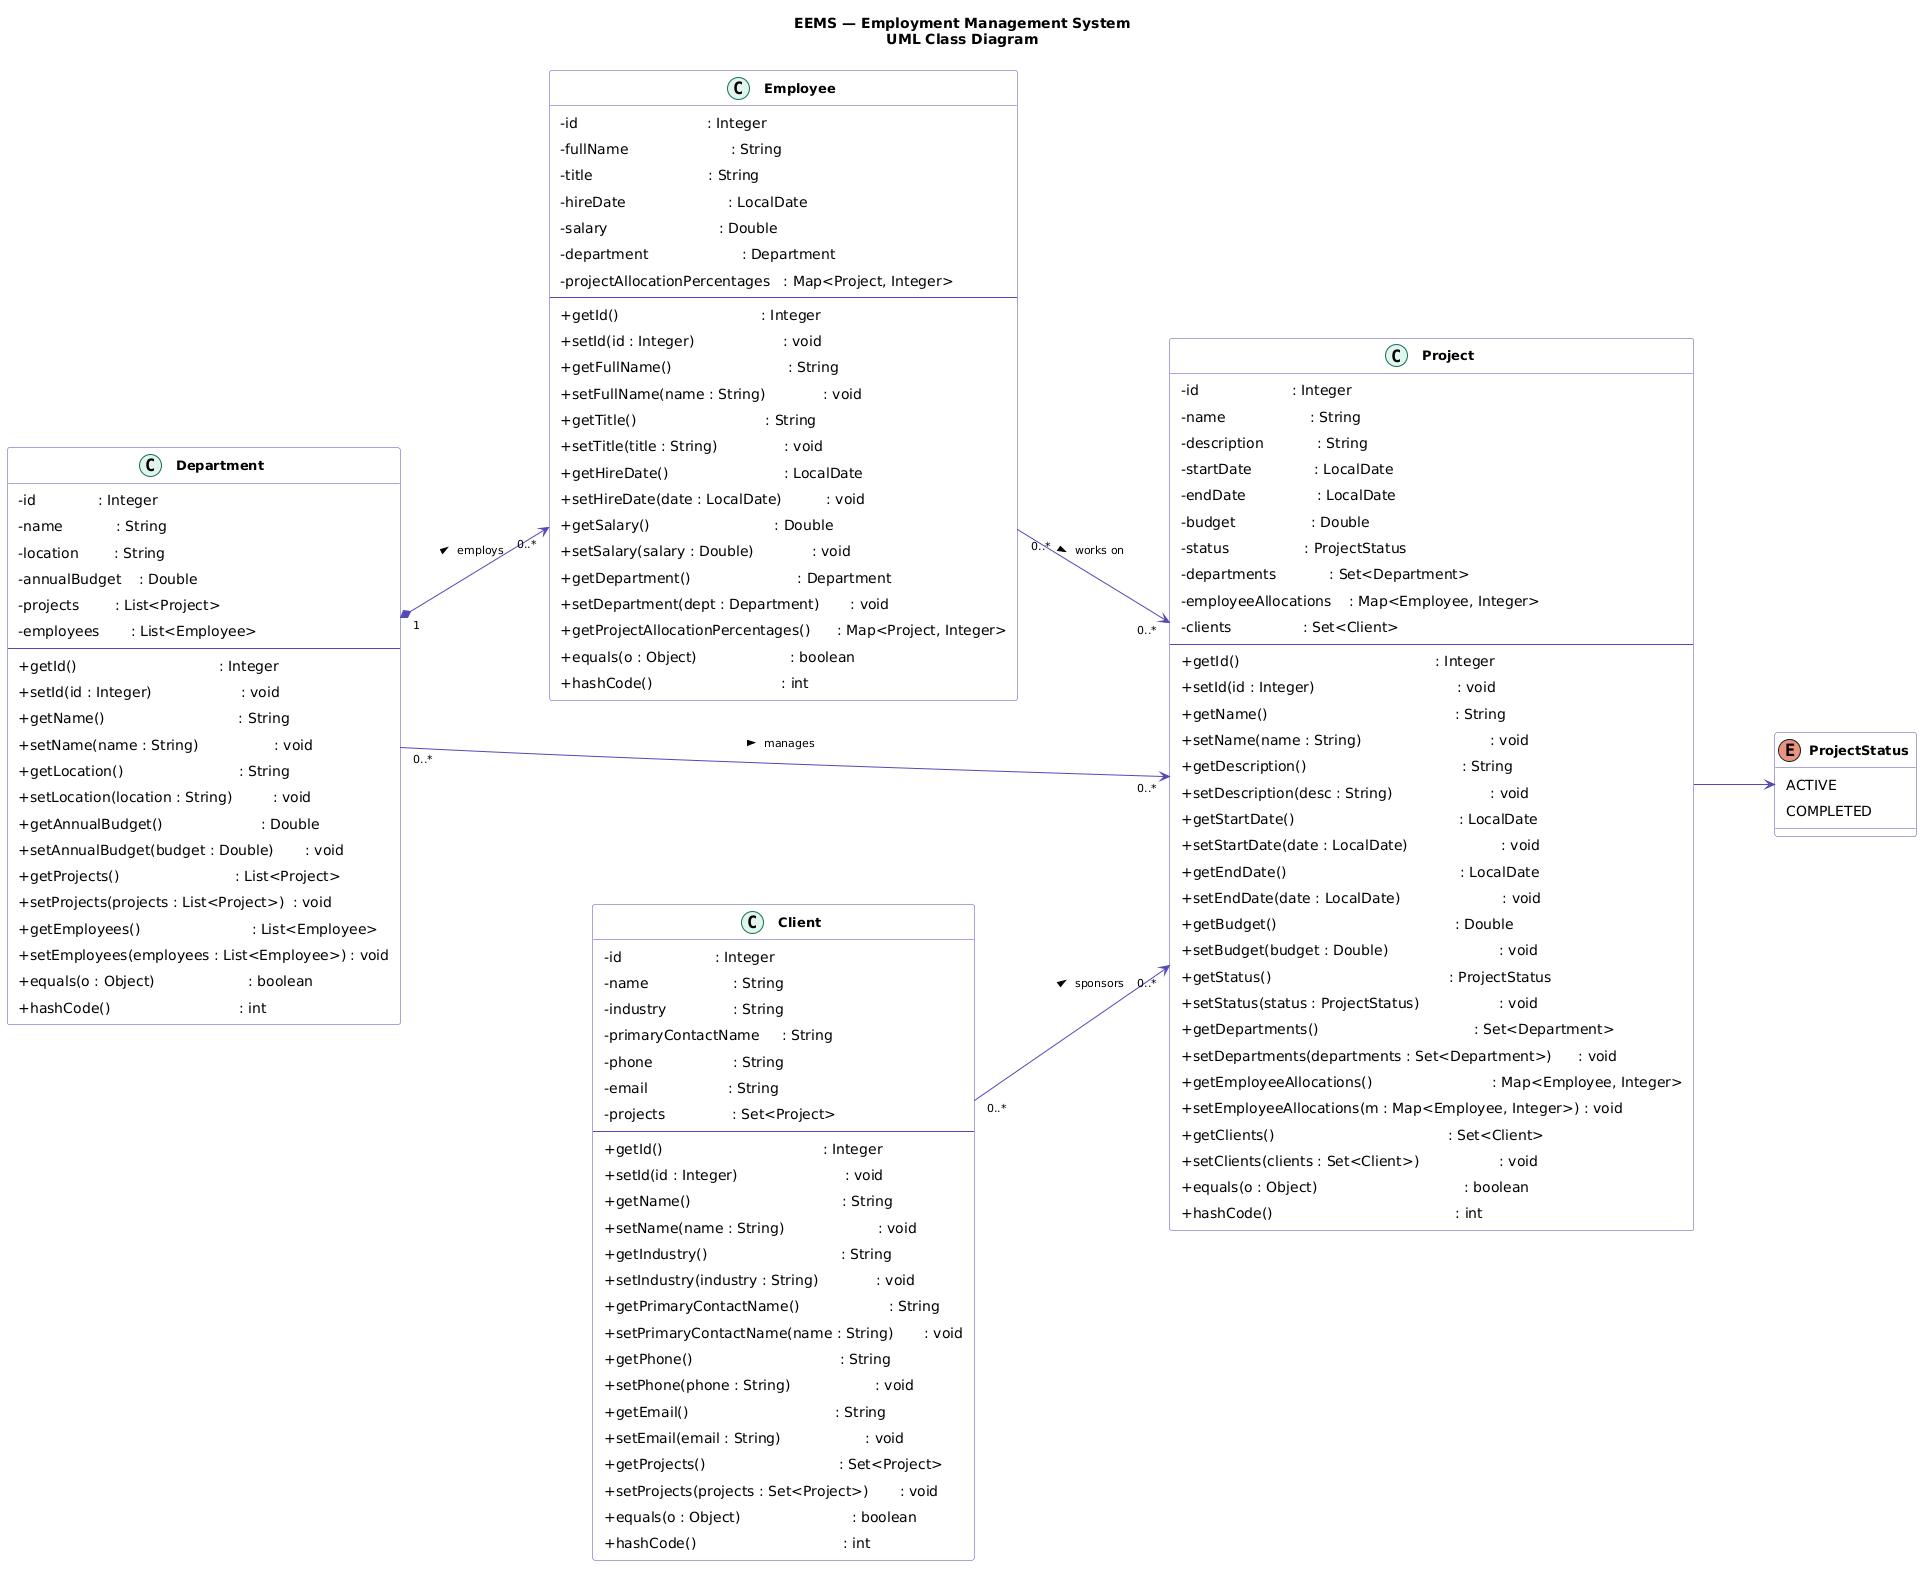

The diagram above was rendered by PlantUML. Its source (embedded in the PNG):
@startuml
left to right direction
skinparam classAttributeIconSize 0
skinparam classFontStyle bold
skinparam classFontSize 13
skinparam classHeaderBackgroundColor #EEEDFE
skinparam classBorderColor #534AB7
skinparam classArrowColor #534AB7
skinparam classBackgroundColor #FFFFFF
skinparam stereotypeCBackgroundColor #E1F5EE
skinparam stereotypeCBorderColor #0F6E56
skinparam padding 5
skinparam nodesep 60
skinparam ranksep 80
skinparam ArrowFontSize 11

title EEMS — Employment Management System\nUML Class Diagram

' ─────────────────────────────────────────
'  CORE DOMAIN ENTITIES
' ─────────────────────────────────────────

class Department {
  - id              : Integer
  - name            : String
  - location        : String
  - annualBudget    : Double
  - projects        : List<Project>
  - employees       : List<Employee>
  --
  + getId()                                : Integer
  + setId(id : Integer)                    : void
  + getName()                              : String
  + setName(name : String)                 : void
  + getLocation()                          : String
  + setLocation(location : String)         : void
  + getAnnualBudget()                      : Double
  + setAnnualBudget(budget : Double)       : void
  + getProjects()                          : List<Project>
  + setProjects(projects : List<Project>)  : void
  + getEmployees()                         : List<Employee>
  + setEmployees(employees : List<Employee>) : void
  + equals(o : Object)                     : boolean
  + hashCode()                             : int
}

class Employee {
  - id                             : Integer
  - fullName                       : String
  - title                          : String
  - hireDate                       : LocalDate
  - salary                         : Double
  - department                     : Department
  - projectAllocationPercentages   : Map<Project, Integer>
  --
  + getId()                                : Integer
  + setId(id : Integer)                    : void
  + getFullName()                          : String
  + setFullName(name : String)             : void
  + getTitle()                             : String
  + setTitle(title : String)               : void
  + getHireDate()                          : LocalDate
  + setHireDate(date : LocalDate)          : void
  + getSalary()                            : Double
  + setSalary(salary : Double)             : void
  + getDepartment()                        : Department
  + setDepartment(dept : Department)       : void
  + getProjectAllocationPercentages()      : Map<Project, Integer>
  + equals(o : Object)                     : boolean
  + hashCode()                             : int
}

class Project {
  - id                     : Integer
  - name                   : String
  - description            : String
  - startDate              : LocalDate
  - endDate                : LocalDate
  - budget                 : Double
  - status                 : ProjectStatus
  - departments            : Set<Department>
  - employeeAllocations    : Map<Employee, Integer>
  - clients                : Set<Client>
  --
  + getId()                                            : Integer
  + setId(id : Integer)                                : void
  + getName()                                          : String
  + setName(name : String)                             : void
  + getDescription()                                   : String
  + setDescription(desc : String)                      : void
  + getStartDate()                                     : LocalDate
  + setStartDate(date : LocalDate)                     : void
  + getEndDate()                                       : LocalDate
  + setEndDate(date : LocalDate)                       : void
  + getBudget()                                        : Double
  + setBudget(budget : Double)                         : void
  + getStatus()                                        : ProjectStatus
  + setStatus(status : ProjectStatus)                  : void
  + getDepartments()                                   : Set<Department>
  + setDepartments(departments : Set<Department>)      : void
  + getEmployeeAllocations()                           : Map<Employee, Integer>
  + setEmployeeAllocations(m : Map<Employee, Integer>) : void
  + getClients()                                       : Set<Client>
  + setClients(clients : Set<Client>)                  : void
  + equals(o : Object)                                 : boolean
  + hashCode()                                         : int
}

class Client {
  - id                     : Integer
  - name                   : String
  - industry               : String
  - primaryContactName     : String
  - phone                  : String
  - email                  : String
  - projects               : Set<Project>
  --
  + getId()                                    : Integer
  + setId(id : Integer)                        : void
  + getName()                                  : String
  + setName(name : String)                     : void
  + getIndustry()                              : String
  + setIndustry(industry : String)             : void
  + getPrimaryContactName()                    : String
  + setPrimaryContactName(name : String)       : void
  + getPhone()                                 : String
  + setPhone(phone : String)                   : void
  + getEmail()                                 : String
  + setEmail(email : String)                   : void
  + getProjects()                              : Set<Project>
  + setProjects(projects : Set<Project>)       : void
  + equals(o : Object)                         : boolean
  + hashCode()                                 : int
}

enum ProjectStatus {
  ACTIVE
  COMPLETED
}

' ─────────────────────────────────────────
'  RELATIONSHIPS
' ─────────────────────────────────────────

' Department (1) employs Employee (0..*)
Department "1" *--> "0..*" Employee : employs >

' Department (0..*) <-> Project (0..*)   [M:N]
Department "0..*" --> "0..*" Project : manages >

' Employee (0..*) <-> Project (0..*) with allocation %   [M:N]
Employee "0..*" --> "0..*" Project : works on >

' Client (0..*) <-> Project (0..*)   [M:N]
Client "0..*" --> "0..*" Project : sponsors >

' Project status
Project --> ProjectStatus
@enduml